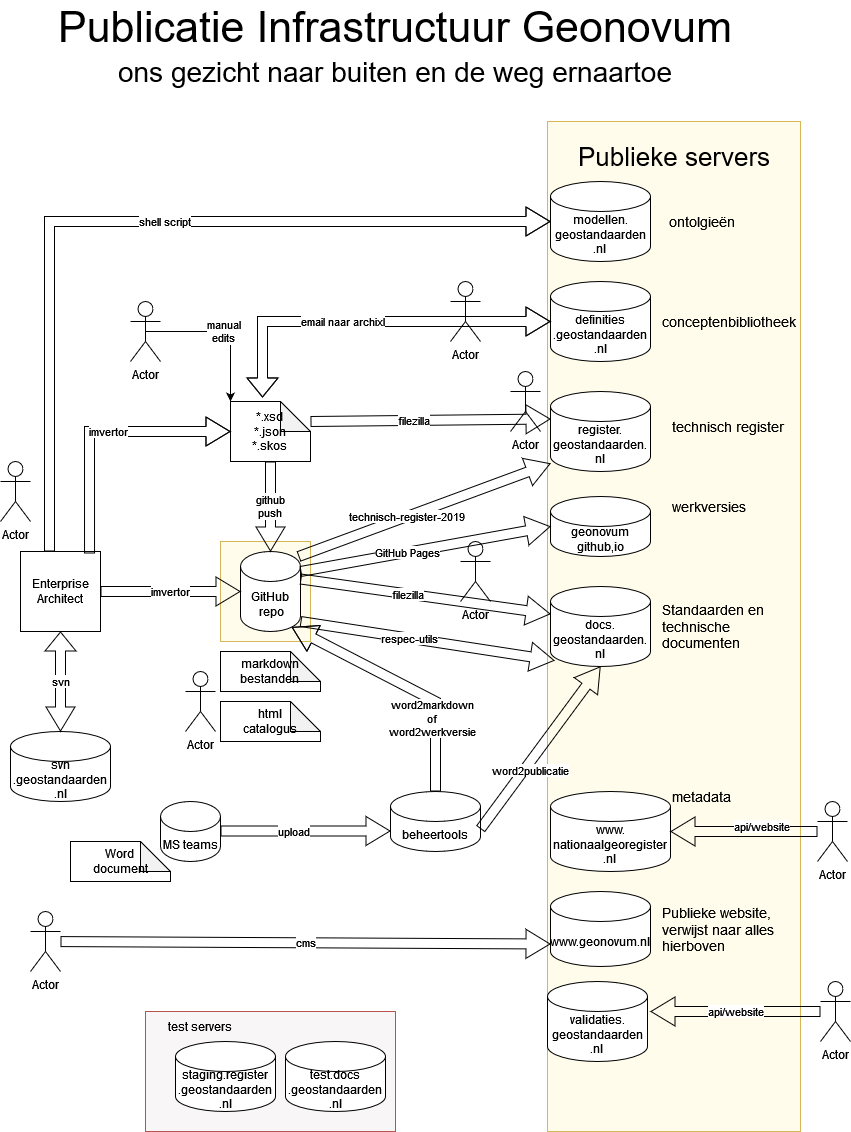

The diagram above was exported from draw.io. Its source (the exported page's mxGraphModel, read from the mxfile embedded in the PNG):
<mxGraphModel dx="2074" dy="1078" grid="1" gridSize="10" guides="1" tooltips="1" connect="1" arrows="1" fold="1" page="1" pageScale="1" pageWidth="827" pageHeight="1169" math="0" shadow="0">
  <root>
    <mxCell id="0" />
    <mxCell id="1" parent="0" />
    <mxCell id="3n9XU1Dq73T_YiWBj28T-15" value="" style="whiteSpace=wrap;html=1;fillColor=#FFFCEB;strokeColor=#d6b656;" parent="1" vertex="1">
      <mxGeometry x="230" y="570" width="90" height="100" as="geometry" />
    </mxCell>
    <mxCell id="3n9XU1Dq73T_YiWBj28T-13" value="" style="whiteSpace=wrap;html=1;fillColor=#FFFCEB;strokeColor=#d6b656;" parent="1" vertex="1">
      <mxGeometry x="557" y="150" width="253" height="1010" as="geometry" />
    </mxCell>
    <mxCell id="ewQb0c26Xolq-U8-JazH-2" value="&lt;div&gt;svn&lt;/div&gt;&lt;div&gt;.geostandaarden&lt;/div&gt;&lt;div&gt;.nl&lt;/div&gt;" style="shape=cylinder3;whiteSpace=wrap;html=1;boundedLbl=1;backgroundOutline=1;size=15;" parent="1" vertex="1">
      <mxGeometry x="20" y="760" width="100" height="70" as="geometry" />
    </mxCell>
    <mxCell id="ewQb0c26Xolq-U8-JazH-3" value="&lt;div&gt;Enterprise&lt;/div&gt;&lt;div&gt;Architect&lt;/div&gt;" style="whiteSpace=wrap;html=1;aspect=fixed;" parent="1" vertex="1">
      <mxGeometry x="30" y="580" width="80" height="80" as="geometry" />
    </mxCell>
    <mxCell id="ewQb0c26Xolq-U8-JazH-4" value="svn" style="shape=flexArrow;endArrow=classic;startArrow=classic;html=1;rounded=0;entryX=0.5;entryY=1;entryDx=0;entryDy=0;startWidth=18;startSize=7.67;exitX=0.5;exitY=0;exitDx=0;exitDy=0;exitPerimeter=0;" parent="1" source="ewQb0c26Xolq-U8-JazH-2" target="ewQb0c26Xolq-U8-JazH-3" edge="1">
      <mxGeometry width="100" height="100" relative="1" as="geometry">
        <mxPoint x="70" y="740" as="sourcePoint" />
        <mxPoint x="70" y="640" as="targetPoint" />
      </mxGeometry>
    </mxCell>
    <mxCell id="ewQb0c26Xolq-U8-JazH-5" value="&lt;div&gt;GitHub&lt;/div&gt;&amp;nbsp;repo" style="shape=cylinder3;whiteSpace=wrap;html=1;boundedLbl=1;backgroundOutline=1;size=15;" parent="1" vertex="1">
      <mxGeometry x="250" y="580" width="60" height="80" as="geometry" />
    </mxCell>
    <mxCell id="ewQb0c26Xolq-U8-JazH-8" value="&lt;div&gt;imvertor&lt;/div&gt;" style="shape=flexArrow;endArrow=none;startArrow=classic;html=1;rounded=0;entryX=1;entryY=0.5;entryDx=0;entryDy=0;startWidth=18;startSize=7.67;exitX=0;exitY=0.5;exitDx=0;exitDy=0;exitPerimeter=0;endFill=0;" parent="1" source="ewQb0c26Xolq-U8-JazH-5" target="ewQb0c26Xolq-U8-JazH-3" edge="1">
      <mxGeometry width="100" height="100" relative="1" as="geometry">
        <mxPoint x="80" y="770" as="sourcePoint" />
        <mxPoint x="80" y="640" as="targetPoint" />
        <mxPoint as="offset" />
      </mxGeometry>
    </mxCell>
    <mxCell id="ewQb0c26Xolq-U8-JazH-10" value="&lt;div&gt;markdown&lt;/div&gt;&lt;div&gt;bestanden&lt;br&gt;&lt;/div&gt;" style="shape=note;whiteSpace=wrap;html=1;backgroundOutline=1;darkOpacity=0.05;" parent="1" vertex="1">
      <mxGeometry x="230" y="680" width="100" height="40" as="geometry" />
    </mxCell>
    <mxCell id="ewQb0c26Xolq-U8-JazH-11" value="docs.&lt;br&gt;geostandaarden.&lt;br&gt;nl" style="shape=cylinder3;whiteSpace=wrap;html=1;boundedLbl=1;backgroundOutline=1;size=15;" parent="1" vertex="1">
      <mxGeometry x="560" y="615" width="100" height="80" as="geometry" />
    </mxCell>
    <mxCell id="ewQb0c26Xolq-U8-JazH-12" value="&lt;div&gt;filezilla&lt;/div&gt;" style="shape=flexArrow;endArrow=none;startArrow=classic;html=1;rounded=0;entryX=1;entryY=0;entryDx=0;entryDy=27.5;startWidth=18;startSize=7.67;exitX=0;exitY=0;exitDx=0;exitDy=27.5;exitPerimeter=0;entryPerimeter=0;endFill=0;" parent="1" source="ewQb0c26Xolq-U8-JazH-11" target="ewQb0c26Xolq-U8-JazH-5" edge="1">
      <mxGeometry x="0.1429" width="100" height="100" relative="1" as="geometry">
        <mxPoint x="610" y="610" as="sourcePoint" />
        <mxPoint x="320" y="610" as="targetPoint" />
        <Array as="points" />
        <mxPoint as="offset" />
      </mxGeometry>
    </mxCell>
    <mxCell id="ewQb0c26Xolq-U8-JazH-13" value="&lt;div&gt;*.xsd&lt;/div&gt;&lt;div&gt;*.json&lt;/div&gt;&lt;div&gt;*.skos&lt;br&gt;&lt;/div&gt;" style="shape=note;whiteSpace=wrap;html=1;backgroundOutline=1;darkOpacity=0.05;" parent="1" vertex="1">
      <mxGeometry x="240" y="430" width="80" height="60" as="geometry" />
    </mxCell>
    <mxCell id="ewQb0c26Xolq-U8-JazH-14" value="&lt;div&gt;html&lt;/div&gt;&lt;div&gt;catalogus&lt;br&gt;&lt;/div&gt;" style="shape=note;whiteSpace=wrap;html=1;backgroundOutline=1;darkOpacity=0.05;" parent="1" vertex="1">
      <mxGeometry x="230" y="730" width="100" height="40" as="geometry" />
    </mxCell>
    <mxCell id="ewQb0c26Xolq-U8-JazH-15" value="Actor" style="shape=umlActor;verticalLabelPosition=bottom;verticalAlign=top;html=1;outlineConnect=0;" parent="1" vertex="1">
      <mxGeometry x="520" y="400" width="30" height="60" as="geometry" />
    </mxCell>
    <mxCell id="ewQb0c26Xolq-U8-JazH-17" value="&lt;div&gt;imvertor&lt;/div&gt;" style="shape=flexArrow;endArrow=none;startArrow=classic;html=1;rounded=0;entryX=0.863;entryY=0.025;entryDx=0;entryDy=0;startWidth=18;startSize=7.67;exitX=0;exitY=0.5;exitDx=0;exitDy=0;exitPerimeter=0;endFill=0;entryPerimeter=0;" parent="1" source="ewQb0c26Xolq-U8-JazH-13" target="ewQb0c26Xolq-U8-JazH-3" edge="1">
      <mxGeometry x="-0.0714" width="100" height="100" relative="1" as="geometry">
        <mxPoint x="140" y="420" as="sourcePoint" />
        <mxPoint y="420" as="targetPoint" />
        <Array as="points">
          <mxPoint x="99" y="460" />
        </Array>
        <mxPoint as="offset" />
      </mxGeometry>
    </mxCell>
    <mxCell id="ewQb0c26Xolq-U8-JazH-18" value="Actor" style="shape=umlActor;verticalLabelPosition=bottom;verticalAlign=top;html=1;outlineConnect=0;" parent="1" vertex="1">
      <mxGeometry x="470" y="570" width="30" height="60" as="geometry" />
    </mxCell>
    <mxCell id="ewQb0c26Xolq-U8-JazH-19" value="&lt;div&gt;register.&lt;/div&gt;&lt;div&gt;geostandaarden.&lt;/div&gt;&lt;div&gt;nl&lt;br&gt;&lt;/div&gt;" style="shape=cylinder3;whiteSpace=wrap;html=1;boundedLbl=1;backgroundOutline=1;size=15;" parent="1" vertex="1">
      <mxGeometry x="560" y="420" width="100" height="80" as="geometry" />
    </mxCell>
    <mxCell id="ewQb0c26Xolq-U8-JazH-20" value="beheertools" style="shape=cylinder3;whiteSpace=wrap;html=1;boundedLbl=1;backgroundOutline=1;size=15;" parent="1" vertex="1">
      <mxGeometry x="400" y="820" width="90" height="60" as="geometry" />
    </mxCell>
    <mxCell id="ewQb0c26Xolq-U8-JazH-21" value="Actor" style="shape=umlActor;verticalLabelPosition=bottom;verticalAlign=top;html=1;outlineConnect=0;" parent="1" vertex="1">
      <mxGeometry x="10" y="490" width="30" height="60" as="geometry" />
    </mxCell>
    <mxCell id="ewQb0c26Xolq-U8-JazH-22" value="&lt;div&gt;filezilla&lt;/div&gt;" style="shape=flexArrow;endArrow=none;startArrow=classic;html=1;rounded=0;entryX=0;entryY=0;entryDx=80;entryDy=30;startWidth=18;startSize=7.67;entryPerimeter=0;endFill=0;exitX=0;exitY=0;exitDx=0;exitDy=27.5;exitPerimeter=0;" parent="1" source="ewQb0c26Xolq-U8-JazH-19" edge="1">
      <mxGeometry x="0.1429" width="100" height="100" relative="1" as="geometry">
        <mxPoint x="470" y="450" as="sourcePoint" />
        <mxPoint x="320" y="450" as="targetPoint" />
        <Array as="points" />
        <mxPoint as="offset" />
      </mxGeometry>
    </mxCell>
    <UserObject label="&lt;div&gt;definities&lt;/div&gt;&lt;div&gt;.geostandaarden&lt;/div&gt;&lt;div&gt;.nl&lt;/div&gt;" link="definities.geostandaarden.nl" id="pVQJRZphB6ADx8hBtUvZ-3">
      <mxCell style="shape=cylinder3;whiteSpace=wrap;html=1;boundedLbl=1;backgroundOutline=1;size=15;" parent="1" vertex="1">
        <mxGeometry x="560" y="310" width="100" height="80" as="geometry" />
      </mxCell>
    </UserObject>
    <mxCell id="pVQJRZphB6ADx8hBtUvZ-7" value="email naar archixl" style="shape=flexArrow;endArrow=classic;startArrow=classic;html=1;rounded=0;entryX=0.4;entryY=-0.067;entryDx=0;entryDy=0;startWidth=18;startSize=7.67;exitX=0;exitY=0.5;exitDx=0;exitDy=0;exitPerimeter=0;entryPerimeter=0;" parent="1" source="pVQJRZphB6ADx8hBtUvZ-3" target="ewQb0c26Xolq-U8-JazH-13" edge="1">
      <mxGeometry x="0.1429" width="100" height="100" relative="1" as="geometry">
        <mxPoint x="570" y="349.5" as="sourcePoint" />
        <mxPoint x="290" y="349.5" as="targetPoint" />
        <Array as="points">
          <mxPoint x="272" y="350" />
        </Array>
        <mxPoint as="offset" />
      </mxGeometry>
    </mxCell>
    <mxCell id="pVQJRZphB6ADx8hBtUvZ-8" value="Actor" style="shape=umlActor;verticalLabelPosition=bottom;verticalAlign=top;html=1;outlineConnect=0;" parent="1" vertex="1">
      <mxGeometry x="195" y="700" width="30" height="60" as="geometry" />
    </mxCell>
    <mxCell id="pVQJRZphB6ADx8hBtUvZ-9" value="Actor" style="shape=umlActor;verticalLabelPosition=bottom;verticalAlign=top;html=1;outlineConnect=0;" parent="1" vertex="1">
      <mxGeometry x="460" y="310" width="30" height="60" as="geometry" />
    </mxCell>
    <mxCell id="pVQJRZphB6ADx8hBtUvZ-13" value="Actor" style="shape=umlActor;verticalLabelPosition=bottom;verticalAlign=top;html=1;outlineConnect=0;" parent="1" vertex="1">
      <mxGeometry x="140" y="330" width="30" height="60" as="geometry" />
    </mxCell>
    <mxCell id="pVQJRZphB6ADx8hBtUvZ-14" value="&lt;div&gt;manual&lt;/div&gt;&lt;div&gt;edits&lt;/div&gt;" style="edgeStyle=orthogonalEdgeStyle;rounded=0;orthogonalLoop=1;jettySize=auto;html=1;exitX=0.5;exitY=0.5;exitDx=0;exitDy=0;exitPerimeter=0;entryX=0;entryY=0;entryDx=0;entryDy=0;entryPerimeter=0;" parent="1" source="pVQJRZphB6ADx8hBtUvZ-13" target="ewQb0c26Xolq-U8-JazH-13" edge="1">
      <mxGeometry relative="1" as="geometry" />
    </mxCell>
    <mxCell id="pVQJRZphB6ADx8hBtUvZ-16" value="MS teams" style="shape=cylinder3;whiteSpace=wrap;html=1;boundedLbl=1;backgroundOutline=1;size=15;" parent="1" vertex="1">
      <mxGeometry x="170" y="830" width="60" height="60" as="geometry" />
    </mxCell>
    <mxCell id="pVQJRZphB6ADx8hBtUvZ-17" value="Word&lt;br&gt;document" style="shape=note;whiteSpace=wrap;html=1;backgroundOutline=1;darkOpacity=0.05;" parent="1" vertex="1">
      <mxGeometry x="80" y="870" width="100" height="40" as="geometry" />
    </mxCell>
    <mxCell id="pVQJRZphB6ADx8hBtUvZ-18" value="upload" style="shape=flexArrow;endArrow=none;startArrow=classic;html=1;rounded=0;entryX=1;entryY=0;entryDx=0;entryDy=52.5;startWidth=18;startSize=7.67;entryPerimeter=0;endFill=0;" parent="1" edge="1">
      <mxGeometry x="0.1429" width="100" height="100" relative="1" as="geometry">
        <mxPoint x="400" y="859.5" as="sourcePoint" />
        <mxPoint x="230" y="859.5" as="targetPoint" />
        <Array as="points" />
        <mxPoint as="offset" />
      </mxGeometry>
    </mxCell>
    <mxCell id="pVQJRZphB6ADx8hBtUvZ-19" value="word2publicatie" style="shape=flexArrow;endArrow=none;startArrow=classic;html=1;rounded=0;entryX=1;entryY=0;entryDx=0;entryDy=37.5;startWidth=18;startSize=7.67;entryPerimeter=0;endFill=0;exitX=0.5;exitY=1;exitDx=0;exitDy=0;exitPerimeter=0;" parent="1" source="ewQb0c26Xolq-U8-JazH-11" target="ewQb0c26Xolq-U8-JazH-20" edge="1">
      <mxGeometry x="0.2391" y="5" width="100" height="100" relative="1" as="geometry">
        <mxPoint x="593" y="712" as="sourcePoint" />
        <mxPoint x="240" y="900" as="targetPoint" />
        <Array as="points" />
        <mxPoint as="offset" />
      </mxGeometry>
    </mxCell>
    <mxCell id="pVQJRZphB6ADx8hBtUvZ-20" value="respec-utils" style="shape=flexArrow;endArrow=none;startArrow=classic;html=1;rounded=0;entryX=1;entryY=0.5;entryDx=0;entryDy=0;startWidth=18;startSize=7.67;exitX=0.04;exitY=0.925;exitDx=0;exitDy=0;exitPerimeter=0;entryPerimeter=0;endFill=0;" parent="1" source="ewQb0c26Xolq-U8-JazH-11" edge="1">
      <mxGeometry x="0.1429" width="100" height="100" relative="1" as="geometry">
        <mxPoint x="600" y="650" as="sourcePoint" />
        <mxPoint x="310" y="650" as="targetPoint" />
        <Array as="points" />
        <mxPoint as="offset" />
      </mxGeometry>
    </mxCell>
    <mxCell id="pVQJRZphB6ADx8hBtUvZ-21" value="technisch-register-2019" style="shape=flexArrow;endArrow=none;startArrow=classic;html=1;rounded=0;entryX=0.967;entryY=0.063;entryDx=0;entryDy=0;startWidth=18;startSize=7.67;entryPerimeter=0;endFill=0;exitX=0;exitY=0.9;exitDx=0;exitDy=0;exitPerimeter=0;" parent="1" source="ewQb0c26Xolq-U8-JazH-19" target="ewQb0c26Xolq-U8-JazH-5" edge="1">
      <mxGeometry x="0.1429" width="100" height="100" relative="1" as="geometry">
        <mxPoint x="600" y="520" as="sourcePoint" />
        <mxPoint x="320" y="520" as="targetPoint" />
        <Array as="points" />
        <mxPoint as="offset" />
      </mxGeometry>
    </mxCell>
    <mxCell id="pVQJRZphB6ADx8hBtUvZ-25" value="Publicatie Infrastructuur Geonovum" style="text;html=1;strokeColor=none;fillColor=none;align=center;verticalAlign=middle;whiteSpace=wrap;rounded=0;fontSize=43;" parent="1" vertex="1">
      <mxGeometry x="50" y="40" width="710" height="30" as="geometry" />
    </mxCell>
    <mxCell id="pVQJRZphB6ADx8hBtUvZ-29" value="&lt;div&gt;github&lt;/div&gt;&lt;div&gt;push&lt;br&gt;&lt;/div&gt;" style="shape=flexArrow;endArrow=none;startArrow=classic;html=1;rounded=0;entryX=0.5;entryY=1;entryDx=0;entryDy=0;startWidth=18;startSize=7.67;entryPerimeter=0;endFill=0;" parent="1" source="ewQb0c26Xolq-U8-JazH-5" target="ewQb0c26Xolq-U8-JazH-13" edge="1">
      <mxGeometry width="100" height="100" relative="1" as="geometry">
        <mxPoint x="260" y="630" as="sourcePoint" />
        <mxPoint x="120" y="630" as="targetPoint" />
        <mxPoint as="offset" />
      </mxGeometry>
    </mxCell>
    <mxCell id="lrOpyEfEibvkLiFnzVzs-1" value="&lt;div&gt;word2markdown&lt;/div&gt;&lt;div&gt;of &lt;br&gt;&lt;/div&gt;&lt;div&gt;word2werkversie&lt;br&gt;&lt;/div&gt;" style="shape=flexArrow;endArrow=none;startArrow=classic;html=1;rounded=0;entryX=0.5;entryY=0;entryDx=0;entryDy=0;startWidth=18;startSize=7.67;entryPerimeter=0;endFill=0;exitX=0.855;exitY=1;exitDx=0;exitDy=-4.35;exitPerimeter=0;" parent="1" source="ewQb0c26Xolq-U8-JazH-5" target="ewQb0c26Xolq-U8-JazH-20" edge="1">
      <mxGeometry x="0.4256" y="-3" width="100" height="100" relative="1" as="geometry">
        <mxPoint x="660" y="670" as="sourcePoint" />
        <mxPoint x="500" y="903" as="targetPoint" />
        <Array as="points">
          <mxPoint x="445" y="730" />
        </Array>
        <mxPoint as="offset" />
      </mxGeometry>
    </mxCell>
    <mxCell id="sqBqTMJ96sL2nfzsnnUU-5" value="Standaarden en technische documenten" style="text;strokeColor=none;align=left;fillColor=none;html=1;verticalAlign=middle;whiteSpace=wrap;rounded=0;fontSize=14;" parent="1" vertex="1">
      <mxGeometry x="670" y="630" width="113" height="50" as="geometry" />
    </mxCell>
    <mxCell id="sqBqTMJ96sL2nfzsnnUU-8" value="shell script" style="shape=flexArrow;endArrow=none;startArrow=classic;html=1;rounded=0;entryX=0.863;entryY=0.025;entryDx=0;entryDy=0;startWidth=18;startSize=7.67;endFill=0;entryPerimeter=0;exitX=0;exitY=0.5;exitDx=0;exitDy=0;exitPerimeter=0;" parent="1" source="sqBqTMJ96sL2nfzsnnUU-9" edge="1">
      <mxGeometry x="-0.0714" width="100" height="100" relative="1" as="geometry">
        <mxPoint x="480" y="210" as="sourcePoint" />
        <mxPoint x="59" y="580" as="targetPoint" />
        <Array as="points">
          <mxPoint x="59" y="250" />
        </Array>
        <mxPoint as="offset" />
      </mxGeometry>
    </mxCell>
    <UserObject label="&lt;div&gt;modellen.&lt;/div&gt;&lt;div&gt;geostandaarden&lt;/div&gt;&lt;div&gt;.nl&lt;br&gt;&lt;/div&gt;" link="definities.geostandaarden.nl" id="sqBqTMJ96sL2nfzsnnUU-9">
      <mxCell style="shape=cylinder3;whiteSpace=wrap;html=1;boundedLbl=1;backgroundOutline=1;size=15;" parent="1" vertex="1">
        <mxGeometry x="560" y="210" width="100" height="80" as="geometry" />
      </mxCell>
    </UserObject>
    <mxCell id="3n9XU1Dq73T_YiWBj28T-1" value="&lt;div&gt;geonovum&lt;/div&gt;&lt;div&gt;github,io&lt;/div&gt;" style="shape=cylinder3;whiteSpace=wrap;html=1;boundedLbl=1;backgroundOutline=1;size=15;" parent="1" vertex="1">
      <mxGeometry x="560" y="525" width="100" height="60" as="geometry" />
    </mxCell>
    <mxCell id="3n9XU1Dq73T_YiWBj28T-2" value="werkversies" style="text;strokeColor=none;align=left;fillColor=none;html=1;verticalAlign=middle;whiteSpace=wrap;rounded=0;fontSize=14;" parent="1" vertex="1">
      <mxGeometry x="680" y="510" width="150" height="50" as="geometry" />
    </mxCell>
    <mxCell id="3n9XU1Dq73T_YiWBj28T-3" value="GitHub Pages" style="shape=flexArrow;endArrow=none;startArrow=classic;html=1;rounded=0;startWidth=18;startSize=7.67;endFill=0;exitX=0;exitY=0.5;exitDx=0;exitDy=0;exitPerimeter=0;" parent="1" source="3n9XU1Dq73T_YiWBj28T-1" edge="1">
      <mxGeometry x="0.1429" width="100" height="100" relative="1" as="geometry">
        <mxPoint x="570" y="502" as="sourcePoint" />
        <mxPoint x="310" y="600" as="targetPoint" />
        <Array as="points" />
        <mxPoint as="offset" />
      </mxGeometry>
    </mxCell>
    <mxCell id="3n9XU1Dq73T_YiWBj28T-5" value="technisch register" style="text;strokeColor=none;align=left;fillColor=none;html=1;verticalAlign=middle;whiteSpace=wrap;rounded=0;fontSize=14;" parent="1" vertex="1">
      <mxGeometry x="680" y="430" width="150" height="50" as="geometry" />
    </mxCell>
    <mxCell id="3n9XU1Dq73T_YiWBj28T-6" value="conceptenbibliotheek" style="text;strokeColor=none;align=left;fillColor=none;html=1;verticalAlign=middle;whiteSpace=wrap;rounded=0;fontSize=14;" parent="1" vertex="1">
      <mxGeometry x="670" y="325" width="150" height="50" as="geometry" />
    </mxCell>
    <mxCell id="3n9XU1Dq73T_YiWBj28T-7" value="ontolgieën" style="text;strokeColor=none;align=left;fillColor=none;html=1;verticalAlign=middle;whiteSpace=wrap;rounded=0;fontSize=14;" parent="1" vertex="1">
      <mxGeometry x="677" y="225" width="150" height="50" as="geometry" />
    </mxCell>
    <mxCell id="3n9XU1Dq73T_YiWBj28T-8" value="www.geonovum.nl" style="shape=cylinder3;whiteSpace=wrap;html=1;boundedLbl=1;backgroundOutline=1;size=15;" parent="1" vertex="1">
      <mxGeometry x="560" y="920" width="100" height="75" as="geometry" />
    </mxCell>
    <mxCell id="3n9XU1Dq73T_YiWBj28T-9" value="Publieke website, verwijst naar alles hierboven" style="text;strokeColor=none;align=left;fillColor=none;html=1;verticalAlign=middle;whiteSpace=wrap;rounded=0;fontSize=14;" parent="1" vertex="1">
      <mxGeometry x="670" y="932.5" width="150" height="50" as="geometry" />
    </mxCell>
    <mxCell id="3n9XU1Dq73T_YiWBj28T-10" value="Actor" style="shape=umlActor;verticalLabelPosition=bottom;verticalAlign=top;html=1;outlineConnect=0;" parent="1" vertex="1">
      <mxGeometry x="40" y="940" width="30" height="60" as="geometry" />
    </mxCell>
    <mxCell id="3n9XU1Dq73T_YiWBj28T-11" value="cms" style="shape=flexArrow;endArrow=none;startArrow=classic;html=1;rounded=0;startWidth=18;startSize=7.67;exitX=0;exitY=0;exitDx=0;exitDy=52.5;exitPerimeter=0;endFill=0;" parent="1" source="3n9XU1Dq73T_YiWBj28T-8" target="3n9XU1Dq73T_YiWBj28T-10" edge="1">
      <mxGeometry width="100" height="100" relative="1" as="geometry">
        <mxPoint x="225" y="1010" as="sourcePoint" />
        <mxPoint x="85" y="1010" as="targetPoint" />
        <mxPoint as="offset" />
      </mxGeometry>
    </mxCell>
    <mxCell id="3n9XU1Dq73T_YiWBj28T-16" value="&lt;font style=&quot;font-size: 26px;&quot;&gt;Publieke servers&lt;/font&gt;" style="text;strokeColor=none;align=center;fillColor=none;html=1;verticalAlign=middle;whiteSpace=wrap;rounded=0;" parent="1" vertex="1">
      <mxGeometry x="568.5" y="170" width="230" height="30" as="geometry" />
    </mxCell>
    <mxCell id="gBIZuHPsq46s3RmWS902-2" value="&lt;div&gt;validaties.&lt;/div&gt;&lt;div&gt;geostandaarden&lt;/div&gt;&lt;div&gt;.nl&lt;br&gt;&lt;/div&gt;" style="shape=cylinder3;whiteSpace=wrap;html=1;boundedLbl=1;backgroundOutline=1;size=15;" parent="1" vertex="1">
      <mxGeometry x="557" y="1010" width="100" height="80" as="geometry" />
    </mxCell>
    <mxCell id="gBIZuHPsq46s3RmWS902-4" value="" style="group" parent="1" vertex="1" connectable="0">
      <mxGeometry x="80" y="1040" width="325" height="120" as="geometry" />
    </mxCell>
    <mxCell id="3n9XU1Dq73T_YiWBj28T-19" value="" style="whiteSpace=wrap;html=1;fillColor=#F8F6F6;strokeColor=#b85450;" parent="gBIZuHPsq46s3RmWS902-4" vertex="1">
      <mxGeometry x="75" width="250" height="120" as="geometry" />
    </mxCell>
    <UserObject label="&lt;div&gt;staging.register&lt;/div&gt;&lt;div&gt;.geostandaarden&lt;/div&gt;&lt;div&gt;.nl&lt;/div&gt;" link="definities.geostandaarden.nl" id="3n9XU1Dq73T_YiWBj28T-17">
      <mxCell style="shape=cylinder3;whiteSpace=wrap;html=1;boundedLbl=1;backgroundOutline=1;size=15;" parent="gBIZuHPsq46s3RmWS902-4" vertex="1">
        <mxGeometry x="105" y="30" width="100" height="70" as="geometry" />
      </mxCell>
    </UserObject>
    <UserObject label="&lt;div&gt;test.docs&lt;/div&gt;&lt;div&gt;.geostandaarden&lt;/div&gt;&lt;div&gt;.nl&lt;/div&gt;" link="definities.geostandaarden.nl" id="3n9XU1Dq73T_YiWBj28T-18">
      <mxCell style="shape=cylinder3;whiteSpace=wrap;html=1;boundedLbl=1;backgroundOutline=1;size=15;" parent="gBIZuHPsq46s3RmWS902-4" vertex="1">
        <mxGeometry x="215" y="30" width="100" height="70" as="geometry" />
      </mxCell>
    </UserObject>
    <mxCell id="gBIZuHPsq46s3RmWS902-5" value="Actor" style="shape=umlActor;verticalLabelPosition=bottom;verticalAlign=top;html=1;outlineConnect=0;" parent="1" vertex="1">
      <mxGeometry x="830" y="1010" width="30" height="60" as="geometry" />
    </mxCell>
    <mxCell id="gBIZuHPsq46s3RmWS902-6" value="api/website" style="shape=flexArrow;endArrow=none;startArrow=classic;html=1;rounded=0;startWidth=18;startSize=7.67;endFill=0;" parent="1" target="gBIZuHPsq46s3RmWS902-5" edge="1">
      <mxGeometry width="100" height="100" relative="1" as="geometry">
        <mxPoint x="660" y="1040" as="sourcePoint" />
        <mxPoint x="410" y="1102" as="targetPoint" />
        <mxPoint as="offset" />
      </mxGeometry>
    </mxCell>
    <mxCell id="v8SR2xuRgRLxi7efl1yj-2" value="&lt;div&gt;www.&lt;/div&gt;&lt;div&gt;nationaalgeoregister&lt;/div&gt;&lt;div&gt;.nl&lt;br&gt;&lt;/div&gt;" style="shape=cylinder3;whiteSpace=wrap;html=1;boundedLbl=1;backgroundOutline=1;size=15;" parent="1" vertex="1">
      <mxGeometry x="560" y="820" width="120" height="80" as="geometry" />
    </mxCell>
    <mxCell id="v8SR2xuRgRLxi7efl1yj-3" value="Actor" style="shape=umlActor;verticalLabelPosition=bottom;verticalAlign=top;html=1;outlineConnect=0;" parent="1" vertex="1">
      <mxGeometry x="827" y="830" width="30" height="60" as="geometry" />
    </mxCell>
    <mxCell id="v8SR2xuRgRLxi7efl1yj-4" value="api/website" style="shape=flexArrow;endArrow=none;startArrow=classic;html=1;rounded=0;startWidth=18;startSize=7.67;endFill=0;" parent="1" source="v8SR2xuRgRLxi7efl1yj-2" target="v8SR2xuRgRLxi7efl1yj-3" edge="1">
      <mxGeometry x="0.2391" y="5" width="100" height="100" relative="1" as="geometry">
        <mxPoint x="1010" y="778.5" as="sourcePoint" />
        <mxPoint x="890" y="941.5" as="targetPoint" />
        <Array as="points" />
        <mxPoint as="offset" />
      </mxGeometry>
    </mxCell>
    <mxCell id="v8SR2xuRgRLxi7efl1yj-8" value="metadata" style="text;strokeColor=none;align=left;fillColor=none;html=1;verticalAlign=middle;whiteSpace=wrap;rounded=0;fontSize=14;" parent="1" vertex="1">
      <mxGeometry x="680" y="800" width="150" height="50" as="geometry" />
    </mxCell>
    <mxCell id="v8SR2xuRgRLxi7efl1yj-10" value="&lt;font style=&quot;font-size: 28px;&quot;&gt;ons gezicht naar buiten en de weg ernaartoe&lt;br&gt;&lt;/font&gt;" style="text;html=1;strokeColor=none;fillColor=none;align=center;verticalAlign=middle;whiteSpace=wrap;rounded=0;fontSize=43;" parent="1" vertex="1">
      <mxGeometry x="50" y="80" width="710" height="30" as="geometry" />
    </mxCell>
    <mxCell id="3n9XU1Dq73T_YiWBj28T-20" value="test servers" style="text;strokeColor=none;align=center;fillColor=none;html=1;verticalAlign=middle;whiteSpace=wrap;rounded=0;" parent="1" vertex="1">
      <mxGeometry x="155" y="1040" width="110" height="30" as="geometry" />
    </mxCell>
  </root>
</mxGraphModel>